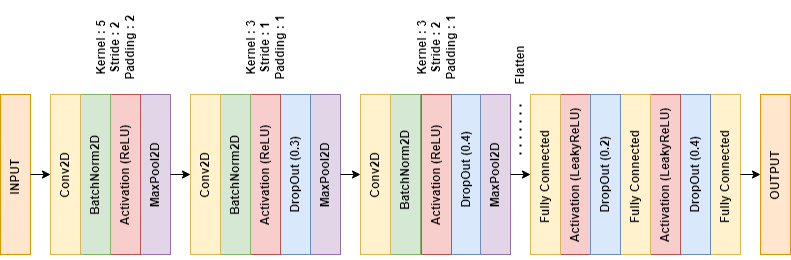

The diagram above was exported from draw.io. Its source (the exported page's mxGraphModel, read from the mxfile embedded in the PNG):
<mxGraphModel dx="794" dy="412" grid="1" gridSize="10" guides="1" tooltips="1" connect="1" arrows="1" fold="1" page="1" pageScale="1" pageWidth="850" pageHeight="1100" math="0" shadow="0">
  <root>
    <mxCell id="0" />
    <mxCell id="1" parent="0" />
    <mxCell id="wiOcNXn0AJbWfPGGaPCN-1" value="" style="rounded=0;whiteSpace=wrap;html=1;fillColor=#ffe6cc;strokeColor=#d79b00;" parent="1" vertex="1">
      <mxGeometry x="320" y="40" width="160" height="30" as="geometry" />
    </mxCell>
    <mxCell id="wiOcNXn0AJbWfPGGaPCN-2" value="" style="rounded=0;whiteSpace=wrap;html=1;fillColor=#e1d5e7;strokeColor=#9673a6;" parent="1" vertex="1">
      <mxGeometry x="320" y="180" width="160" height="30" as="geometry" />
    </mxCell>
    <mxCell id="wiOcNXn0AJbWfPGGaPCN-3" value="" style="rounded=0;whiteSpace=wrap;html=1;fillColor=#f8cecc;strokeColor=#b85450;" parent="1" vertex="1">
      <mxGeometry x="320" y="150" width="160" height="30" as="geometry" />
    </mxCell>
    <mxCell id="wiOcNXn0AJbWfPGGaPCN-4" value="" style="rounded=0;whiteSpace=wrap;html=1;fillColor=#d5e8d4;strokeColor=#82b366;" parent="1" vertex="1">
      <mxGeometry x="320" y="120" width="160" height="30" as="geometry" />
    </mxCell>
    <mxCell id="wiOcNXn0AJbWfPGGaPCN-5" value="" style="rounded=0;whiteSpace=wrap;html=1;fillColor=#fff2cc;strokeColor=#d6b656;" parent="1" vertex="1">
      <mxGeometry x="320" y="90" width="160" height="30" as="geometry" />
    </mxCell>
    <mxCell id="wiOcNXn0AJbWfPGGaPCN-6" value="" style="rounded=0;whiteSpace=wrap;html=1;fillColor=#e1d5e7;strokeColor=#9673a6;" parent="1" vertex="1">
      <mxGeometry x="320" y="350" width="160" height="30" as="geometry" />
    </mxCell>
    <mxCell id="wiOcNXn0AJbWfPGGaPCN-7" value="" style="rounded=0;whiteSpace=wrap;html=1;fillColor=#dae8fc;strokeColor=#6c8ebf;" parent="1" vertex="1">
      <mxGeometry x="320" y="320" width="160" height="30" as="geometry" />
    </mxCell>
    <mxCell id="wiOcNXn0AJbWfPGGaPCN-8" value="" style="rounded=0;whiteSpace=wrap;html=1;fillColor=#f8cecc;strokeColor=#b85450;" parent="1" vertex="1">
      <mxGeometry x="320" y="290" width="160" height="30" as="geometry" />
    </mxCell>
    <mxCell id="wiOcNXn0AJbWfPGGaPCN-9" value="" style="rounded=0;whiteSpace=wrap;html=1;fillColor=#d5e8d4;strokeColor=#82b366;" parent="1" vertex="1">
      <mxGeometry x="320" y="260" width="160" height="30" as="geometry" />
    </mxCell>
    <mxCell id="wiOcNXn0AJbWfPGGaPCN-10" value="" style="rounded=0;whiteSpace=wrap;html=1;fillColor=#fff2cc;strokeColor=#d6b656;" parent="1" vertex="1">
      <mxGeometry x="320" y="230" width="160" height="30" as="geometry" />
    </mxCell>
    <mxCell id="wiOcNXn0AJbWfPGGaPCN-11" value="" style="rounded=0;whiteSpace=wrap;html=1;fillColor=#e1d5e7;strokeColor=#9673a6;" parent="1" vertex="1">
      <mxGeometry x="320" y="520" width="160" height="30" as="geometry" />
    </mxCell>
    <mxCell id="wiOcNXn0AJbWfPGGaPCN-12" value="" style="rounded=0;whiteSpace=wrap;html=1;fillColor=#dae8fc;strokeColor=#6c8ebf;fontStyle=1" parent="1" vertex="1">
      <mxGeometry x="320" y="490" width="160" height="30" as="geometry" />
    </mxCell>
    <mxCell id="wiOcNXn0AJbWfPGGaPCN-13" value="" style="rounded=0;whiteSpace=wrap;html=1;fillColor=#f8cecc;strokeColor=#b85450;" parent="1" vertex="1">
      <mxGeometry x="320" y="461" width="160" height="30" as="geometry" />
    </mxCell>
    <mxCell id="wiOcNXn0AJbWfPGGaPCN-14" value="" style="rounded=0;whiteSpace=wrap;html=1;fillColor=#d5e8d4;strokeColor=#82b366;" parent="1" vertex="1">
      <mxGeometry x="320" y="430" width="160" height="30" as="geometry" />
    </mxCell>
    <mxCell id="wiOcNXn0AJbWfPGGaPCN-15" value="" style="rounded=0;whiteSpace=wrap;html=1;fillColor=#fff2cc;strokeColor=#d6b656;" parent="1" vertex="1">
      <mxGeometry x="320" y="400" width="160" height="30" as="geometry" />
    </mxCell>
    <mxCell id="wiOcNXn0AJbWfPGGaPCN-16" value="" style="rounded=0;whiteSpace=wrap;html=1;fillColor=#f8cecc;strokeColor=#b85450;" parent="1" vertex="1">
      <mxGeometry x="320" y="600" width="160" height="30" as="geometry" />
    </mxCell>
    <mxCell id="wiOcNXn0AJbWfPGGaPCN-17" value="" style="rounded=0;whiteSpace=wrap;html=1;fillColor=#fff2cc;strokeColor=#d6b656;" parent="1" vertex="1">
      <mxGeometry x="320" y="750" width="160" height="30" as="geometry" />
    </mxCell>
    <mxCell id="wiOcNXn0AJbWfPGGaPCN-18" value="" style="rounded=0;whiteSpace=wrap;html=1;fillColor=#dae8fc;strokeColor=#6c8ebf;" parent="1" vertex="1">
      <mxGeometry x="320" y="720" width="160" height="30" as="geometry" />
    </mxCell>
    <mxCell id="wiOcNXn0AJbWfPGGaPCN-19" value="" style="rounded=0;whiteSpace=wrap;html=1;fillColor=#f8cecc;strokeColor=#b85450;" parent="1" vertex="1">
      <mxGeometry x="320" y="690" width="160" height="30" as="geometry" />
    </mxCell>
    <mxCell id="wiOcNXn0AJbWfPGGaPCN-20" value="" style="rounded=0;whiteSpace=wrap;html=1;fillColor=#fff2cc;strokeColor=#d6b656;" parent="1" vertex="1">
      <mxGeometry x="320" y="660" width="160" height="30" as="geometry" />
    </mxCell>
    <mxCell id="wiOcNXn0AJbWfPGGaPCN-21" value="" style="rounded=0;whiteSpace=wrap;html=1;fillColor=#dae8fc;strokeColor=#6c8ebf;" parent="1" vertex="1">
      <mxGeometry x="320" y="630" width="160" height="30" as="geometry" />
    </mxCell>
    <mxCell id="wiOcNXn0AJbWfPGGaPCN-22" value="" style="rounded=0;whiteSpace=wrap;html=1;fillColor=#fff2cc;strokeColor=#d6b656;" parent="1" vertex="1">
      <mxGeometry x="320" y="570" width="160" height="30" as="geometry" />
    </mxCell>
    <mxCell id="wiOcNXn0AJbWfPGGaPCN-23" value="" style="rounded=0;whiteSpace=wrap;html=1;fillColor=#ffe6cc;strokeColor=#d79b00;fontStyle=0" parent="1" vertex="1">
      <mxGeometry x="320" y="800" width="160" height="30" as="geometry" />
    </mxCell>
    <mxCell id="wiOcNXn0AJbWfPGGaPCN-26" value="" style="endArrow=classic;html=1;rounded=0;exitX=0.5;exitY=1;exitDx=0;exitDy=0;entryX=0.5;entryY=0;entryDx=0;entryDy=0;" parent="1" source="wiOcNXn0AJbWfPGGaPCN-1" target="wiOcNXn0AJbWfPGGaPCN-5" edge="1">
      <mxGeometry width="50" height="50" relative="1" as="geometry">
        <mxPoint x="440" y="80" as="sourcePoint" />
        <mxPoint x="490" y="30" as="targetPoint" />
      </mxGeometry>
    </mxCell>
    <mxCell id="wiOcNXn0AJbWfPGGaPCN-27" value="" style="endArrow=classic;html=1;rounded=0;entryX=0.5;entryY=0;entryDx=0;entryDy=0;exitX=0.5;exitY=1;exitDx=0;exitDy=0;" parent="1" source="wiOcNXn0AJbWfPGGaPCN-2" target="wiOcNXn0AJbWfPGGaPCN-10" edge="1">
      <mxGeometry width="50" height="50" relative="1" as="geometry">
        <mxPoint x="400" y="220" as="sourcePoint" />
        <mxPoint x="410" y="100" as="targetPoint" />
      </mxGeometry>
    </mxCell>
    <mxCell id="wiOcNXn0AJbWfPGGaPCN-28" value="" style="endArrow=classic;html=1;rounded=0;entryX=0.5;entryY=0;entryDx=0;entryDy=0;" parent="1" target="wiOcNXn0AJbWfPGGaPCN-15" edge="1">
      <mxGeometry width="50" height="50" relative="1" as="geometry">
        <mxPoint x="400" y="380" as="sourcePoint" />
        <mxPoint x="420" y="110" as="targetPoint" />
      </mxGeometry>
    </mxCell>
    <mxCell id="wiOcNXn0AJbWfPGGaPCN-29" value="" style="endArrow=classic;html=1;rounded=0;entryX=0.5;entryY=0;entryDx=0;entryDy=0;" parent="1" target="wiOcNXn0AJbWfPGGaPCN-22" edge="1">
      <mxGeometry width="50" height="50" relative="1" as="geometry">
        <mxPoint x="400" y="550" as="sourcePoint" />
        <mxPoint x="410" y="410" as="targetPoint" />
      </mxGeometry>
    </mxCell>
    <mxCell id="wiOcNXn0AJbWfPGGaPCN-30" value="" style="endArrow=classic;html=1;rounded=0;entryX=0.5;entryY=0;entryDx=0;entryDy=0;exitX=0.5;exitY=1;exitDx=0;exitDy=0;" parent="1" source="wiOcNXn0AJbWfPGGaPCN-17" target="wiOcNXn0AJbWfPGGaPCN-23" edge="1">
      <mxGeometry width="50" height="50" relative="1" as="geometry">
        <mxPoint x="410" y="560" as="sourcePoint" />
        <mxPoint x="410" y="580" as="targetPoint" />
      </mxGeometry>
    </mxCell>
    <mxCell id="wiOcNXn0AJbWfPGGaPCN-31" value="INPUT&amp;nbsp;" style="text;html=1;align=center;verticalAlign=middle;whiteSpace=wrap;rounded=0;fontStyle=1" parent="1" vertex="1">
      <mxGeometry x="370" y="40" width="60" height="30" as="geometry" />
    </mxCell>
    <mxCell id="wiOcNXn0AJbWfPGGaPCN-32" value="OUTPUT" style="text;html=1;align=center;verticalAlign=middle;whiteSpace=wrap;rounded=0;fontStyle=1" parent="1" vertex="1">
      <mxGeometry x="370" y="800" width="60" height="30" as="geometry" />
    </mxCell>
    <mxCell id="wiOcNXn0AJbWfPGGaPCN-33" value="Conv2D" style="text;html=1;align=center;verticalAlign=middle;whiteSpace=wrap;rounded=0;fontStyle=1" parent="1" vertex="1">
      <mxGeometry x="370" y="90" width="60" height="30" as="geometry" />
    </mxCell>
    <mxCell id="wiOcNXn0AJbWfPGGaPCN-34" value="BatchNorm2D" style="text;html=1;align=center;verticalAlign=middle;whiteSpace=wrap;rounded=0;fontStyle=1" parent="1" vertex="1">
      <mxGeometry x="330" y="130" width="140" height="10" as="geometry" />
    </mxCell>
    <mxCell id="wiOcNXn0AJbWfPGGaPCN-35" value="Activation (ReLU)" style="text;html=1;align=center;verticalAlign=middle;whiteSpace=wrap;rounded=0;fontStyle=1" parent="1" vertex="1">
      <mxGeometry x="335" y="150" width="130" height="30" as="geometry" />
    </mxCell>
    <mxCell id="wiOcNXn0AJbWfPGGaPCN-36" value="MaxPool2D" style="text;html=1;align=center;verticalAlign=middle;whiteSpace=wrap;rounded=0;fontStyle=1" parent="1" vertex="1">
      <mxGeometry x="370" y="180" width="60" height="30" as="geometry" />
    </mxCell>
    <mxCell id="wiOcNXn0AJbWfPGGaPCN-37" value="Conv2D" style="text;html=1;align=center;verticalAlign=middle;whiteSpace=wrap;rounded=0;fontStyle=1" parent="1" vertex="1">
      <mxGeometry x="370" y="225" width="60" height="40" as="geometry" />
    </mxCell>
    <mxCell id="wiOcNXn0AJbWfPGGaPCN-38" value="BatchNorm2D" style="text;html=1;align=center;verticalAlign=middle;whiteSpace=wrap;rounded=0;fontStyle=1" parent="1" vertex="1">
      <mxGeometry x="370" y="260" width="60" height="30" as="geometry" />
    </mxCell>
    <mxCell id="wiOcNXn0AJbWfPGGaPCN-39" value="Activation (ReLU)" style="text;html=1;align=center;verticalAlign=middle;whiteSpace=wrap;rounded=0;fontStyle=1" parent="1" vertex="1">
      <mxGeometry x="345" y="275" width="110" height="60" as="geometry" />
    </mxCell>
    <mxCell id="wiOcNXn0AJbWfPGGaPCN-40" value="DropOut (0.3)" style="text;html=1;align=center;verticalAlign=middle;whiteSpace=wrap;rounded=0;fontStyle=1" parent="1" vertex="1">
      <mxGeometry x="332.5" y="320" width="135" height="30" as="geometry" />
    </mxCell>
    <mxCell id="wiOcNXn0AJbWfPGGaPCN-41" value="MaxPool2D" style="text;html=1;align=center;verticalAlign=middle;whiteSpace=wrap;rounded=0;fontStyle=1" parent="1" vertex="1">
      <mxGeometry x="370" y="350" width="60" height="30" as="geometry" />
    </mxCell>
    <mxCell id="wiOcNXn0AJbWfPGGaPCN-42" value="MaxPool2D" style="text;html=1;align=center;verticalAlign=middle;whiteSpace=wrap;rounded=0;fontStyle=1" parent="1" vertex="1">
      <mxGeometry x="370" y="520" width="60" height="30" as="geometry" />
    </mxCell>
    <mxCell id="wiOcNXn0AJbWfPGGaPCN-43" value="Activation (ReLU)" style="text;html=1;align=center;verticalAlign=middle;whiteSpace=wrap;rounded=0;fontStyle=1" parent="1" vertex="1">
      <mxGeometry x="345" y="446" width="110" height="60" as="geometry" />
    </mxCell>
    <mxCell id="wiOcNXn0AJbWfPGGaPCN-44" value="Conv2D" style="text;html=1;align=center;verticalAlign=middle;whiteSpace=wrap;rounded=0;fontStyle=1" parent="1" vertex="1">
      <mxGeometry x="370" y="395" width="60" height="40" as="geometry" />
    </mxCell>
    <mxCell id="wiOcNXn0AJbWfPGGaPCN-45" value="BatchNorm2D" style="text;html=1;align=center;verticalAlign=middle;whiteSpace=wrap;rounded=0;fontStyle=1" parent="1" vertex="1">
      <mxGeometry x="335" y="440" width="140" height="10" as="geometry" />
    </mxCell>
    <mxCell id="wiOcNXn0AJbWfPGGaPCN-46" value="DropOut (0.4)" style="text;html=1;align=center;verticalAlign=middle;whiteSpace=wrap;rounded=0;fontStyle=1" parent="1" vertex="1">
      <mxGeometry x="337.5" y="491" width="135" height="29" as="geometry" />
    </mxCell>
    <mxCell id="wiOcNXn0AJbWfPGGaPCN-47" value="Fully Connected&amp;nbsp;" style="text;html=1;align=center;verticalAlign=middle;whiteSpace=wrap;rounded=0;fontStyle=1" parent="1" vertex="1">
      <mxGeometry x="345" y="570" width="110" height="30" as="geometry" />
    </mxCell>
    <mxCell id="wiOcNXn0AJbWfPGGaPCN-48" value="Activation (LeakyReLU)" style="text;html=1;align=center;verticalAlign=middle;whiteSpace=wrap;rounded=0;fontStyle=1" parent="1" vertex="1">
      <mxGeometry x="315" y="600" width="170" height="30" as="geometry" />
    </mxCell>
    <mxCell id="wiOcNXn0AJbWfPGGaPCN-49" value="DropOut (0.2)" style="text;html=1;align=center;verticalAlign=middle;whiteSpace=wrap;rounded=0;fontStyle=1" parent="1" vertex="1">
      <mxGeometry x="332.5" y="630" width="135" height="30" as="geometry" />
    </mxCell>
    <mxCell id="wiOcNXn0AJbWfPGGaPCN-50" value="DropOut (0.4)" style="text;html=1;align=center;verticalAlign=middle;whiteSpace=wrap;rounded=0;fontStyle=1" parent="1" vertex="1">
      <mxGeometry x="332.5" y="720" width="135" height="30" as="geometry" />
    </mxCell>
    <mxCell id="wiOcNXn0AJbWfPGGaPCN-51" value="Fully Connected&amp;nbsp;" style="text;html=1;align=center;verticalAlign=middle;whiteSpace=wrap;rounded=0;fontStyle=1" parent="1" vertex="1">
      <mxGeometry x="345" y="660" width="110" height="30" as="geometry" />
    </mxCell>
    <mxCell id="wiOcNXn0AJbWfPGGaPCN-52" value="Activation (LeakyReLU)" style="text;html=1;align=center;verticalAlign=middle;whiteSpace=wrap;rounded=0;fontStyle=1" parent="1" vertex="1">
      <mxGeometry x="315" y="690" width="170" height="30" as="geometry" />
    </mxCell>
    <mxCell id="wiOcNXn0AJbWfPGGaPCN-53" value="Fully Connected&amp;nbsp;" style="text;html=1;align=center;verticalAlign=middle;whiteSpace=wrap;rounded=0;fontStyle=1" parent="1" vertex="1">
      <mxGeometry x="345" y="750" width="110" height="30" as="geometry" />
    </mxCell>
    <mxCell id="wiOcNXn0AJbWfPGGaPCN-54" value="Flatten" style="text;html=1;align=center;verticalAlign=middle;whiteSpace=wrap;rounded=0;fontStyle=1" parent="1" vertex="1">
      <mxGeometry x="480" y="550" width="60" height="20" as="geometry" />
    </mxCell>
    <mxCell id="wiOcNXn0AJbWfPGGaPCN-55" value="" style="endArrow=none;dashed=1;html=1;dashPattern=1 3;strokeWidth=2;rounded=0;" parent="1" edge="1">
      <mxGeometry width="50" height="50" relative="1" as="geometry">
        <mxPoint x="420" y="560" as="sourcePoint" />
        <mxPoint x="470" y="560" as="targetPoint" />
      </mxGeometry>
    </mxCell>
    <mxCell id="wiOcNXn0AJbWfPGGaPCN-56" value="Kernel : 5&lt;div&gt;Stride : 2&lt;/div&gt;&lt;div&gt;Padding : 2&lt;/div&gt;" style="text;html=1;align=center;verticalAlign=middle;whiteSpace=wrap;rounded=0;fontStyle=1" parent="1" vertex="1">
      <mxGeometry x="480" y="140" width="95" height="30" as="geometry" />
    </mxCell>
    <mxCell id="wiOcNXn0AJbWfPGGaPCN-57" value="Kernel : 3&lt;div&gt;Stride : 1&lt;/div&gt;&lt;div&gt;Padding : 1&lt;/div&gt;" style="text;html=1;align=center;verticalAlign=middle;whiteSpace=wrap;rounded=0;fontStyle=1" parent="1" vertex="1">
      <mxGeometry x="480" y="290" width="95" height="30" as="geometry" />
    </mxCell>
    <mxCell id="wiOcNXn0AJbWfPGGaPCN-58" value="Kernel : 3&lt;div&gt;Stride : 2&lt;/div&gt;&lt;div&gt;Padding : 1&lt;/div&gt;" style="text;html=1;align=center;verticalAlign=middle;whiteSpace=wrap;rounded=0;fontStyle=1" parent="1" vertex="1">
      <mxGeometry x="480" y="461" width="95" height="30" as="geometry" />
    </mxCell>
  </root>
</mxGraphModel>